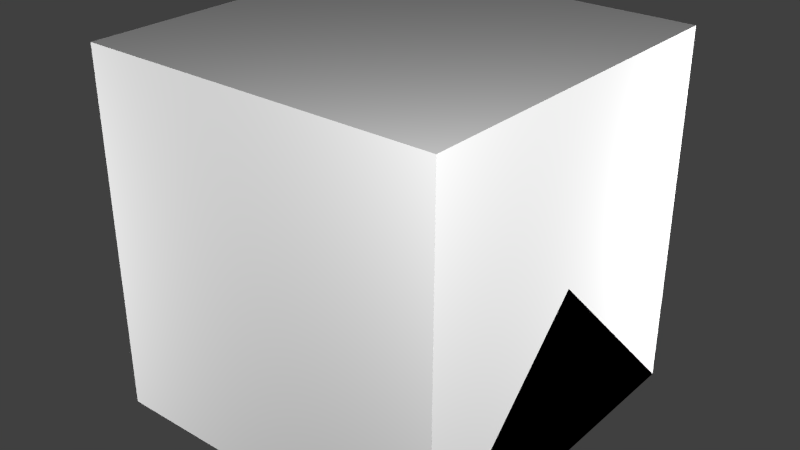 # Source: scanner.blend  (saved by Blender 2.78.0; exported with 4.5.12 LTS)
import bpy
from mathutils import Matrix  # noqa: F401  (used for matrix-valued properties, if any)

bpy.ops.wm.read_factory_settings(use_empty=True)
scene = bpy.context.scene
scene.name = 'Scene'

# ---- collections
col_collection_1 = bpy.data.collections.new('Collection 1'); scene.collection.children.link(col_collection_1)

# ---- materials (node trees are filled in below, after node groups)
mat_material_002 = bpy.data.materials.new('Material.002')
mat_material_002.alpha_threshold = 0.0
mat_material_002.use_transparent_shadow = False
mat_material_002.roughness = 0.5
mat_material = bpy.data.materials.new('Material')
mat_material.alpha_threshold = 0.0
mat_material.use_transparent_shadow = False
mat_material.roughness = 0.5
mat_material.line_color = (0.0, 0.0, 0.0, 1.0)
mat_material_003 = bpy.data.materials.new('Material.003')
mat_material_003.alpha_threshold = 0.0
mat_material_003.use_transparent_shadow = False
mat_material_003.roughness = 0.5

# ---- material node trees

# ---- world
world_world = bpy.data.worlds.new('World'); scene.world = world_world
world_world.color = (0.05088, 0.05088, 0.05088)
world_world.use_sun_shadow = False
world_world.sun_shadow_jitter_overblur = 0.0
world_world.cycles.sampling_method = 'NONE'
world_world.cycles.sample_map_resolution = 256

# ---- lights
light_point3 = bpy.data.lights.new('Point3', 'POINT')
light_point3.transmission_factor = 0.0
light_point3.energy = 100.0
light_point3.shadow_buffer_clip_start = 0.5
light_point3.shadow_soft_size = 0.1
light_point3.shadow_maximum_resolution = 0.006
light_point3.use_absolute_resolution = True
light_point3.cycles.use_multiple_importance_sampling = False
light_point2 = bpy.data.lights.new('Point2', 'POINT')
light_point2.transmission_factor = 0.0
light_point2.energy = 100.0
light_point2.shadow_buffer_clip_start = 0.5
light_point2.shadow_soft_size = 0.1
light_point2.shadow_maximum_resolution = 0.006
light_point2.use_absolute_resolution = True
light_point2.cycles.use_multiple_importance_sampling = False
light_point1 = bpy.data.lights.new('Point1', 'POINT')
light_point1.transmission_factor = 0.0
light_point1.energy = 100.0
light_point1.shadow_buffer_clip_start = 0.5
light_point1.shadow_soft_size = 0.1
light_point1.shadow_maximum_resolution = 0.006
light_point1.use_absolute_resolution = True
light_point1.cycles.use_multiple_importance_sampling = False
light_point0 = bpy.data.lights.new('Point0', 'POINT')
light_point0.transmission_factor = 0.0
light_point0.energy = 100.0
light_point0.shadow_buffer_clip_start = 0.5
light_point0.shadow_soft_size = 0.1
light_point0.shadow_maximum_resolution = 0.006
light_point0.use_absolute_resolution = True
light_point0.cycles.use_multiple_importance_sampling = False

# ---- meshes
me_cube_003 = bpy.data.meshes.new('Cube.003')
me_cube_003.from_pydata([(-1.0, -0.6738, -1.0), (-1.0, -0.7842, 1.0), (-1.0, 1.0, -1.0), (-1.0, 1.0, 1.0), (1.0, -0.6738, -1.0), (1.0, -0.7842, 1.0), (1.0, 1.0, -1.0), (1.0, 1.0, 1.0), (-1.0, -0.6738, -1.0), (1.0, -0.6738, -1.0), (-1.0, -0.6738, -1.0), (-1.0, -0.7842, 1.0), (1.0, -0.7842, 1.0), (1.0, -0.6738, -1.0)], [], [(0, 1, 3, 2), (2, 3, 7, 6), (6, 7, 5, 4), (1, 0, 10, 11), (2, 6, 4, 0), (7, 3, 1, 5), (0, 4, 9, 8), (13, 12, 11, 10), (0, 4, 13, 10), (5, 1, 11, 12), (4, 5, 12, 13)])
_uv = me_cube_003.uv_layers.new(name='UVMap')
_uv.uv.foreach_set('vector', [0.03125, 0.8438, 0.1562, 0.8438, 0.2188, 0.7812, 0.2188, 0.6562, 0.2188, 0.6562, 0.2188, 0.7812, 0.2188, 0.8438, 0.1875, 0.6562, 0.1875, 0.6562, 0.2188, 0.8438, 0.09375, 0.8438, 0.0625, 0.8438, 0.1562, 0.8438, 0.03125, 0.8438, 0.03125, 0.6562, 0.1875, 0.6562, 0.2188, 0.6562, 0.1875, 0.6562, 0.0625, 0.8438, 0.03125, 0.8438, 0.2188, 0.8438, 0.2188, 0.7812, 0.1562, 0.8438, 0.09375, 0.8438, 0.2211, 5.617e-05, 0.9151, 5.741e-05, 0.9151, 0.01217, 0.2211, 0.01217, 0.09375, 0.6562, 0.1562, 0.6562, 0.1875, 0.6562, 0.03125, 0.6562, 0.03125, 0.8438, 0.0625, 0.8438, 0.09375, 0.6562, 0.03125, 0.6562, 0.09375, 0.8438, 0.1562, 0.8438, 0.1875, 0.6562, 0.1562, 0.6562, 0.0625, 0.8438, 0.09375, 0.8438, 0.1562, 0.6562, 0.09375, 0.6562])
me_cube_003.materials.append(mat_material_002)
me_cube_003.use_remesh_preserve_volume = False
me_cube_003.use_remesh_preserve_attributes = False
me_cube_003.use_mirror_vertex_groups = False
me_cube_003.update()
me_cube_002 = bpy.data.meshes.new('Cube.002')
me_cube_002.from_pydata([(0.5, 0.5, 0.0), (0.5, -0.5, 0.0), (-0.5, -0.5, 0.0), (-0.5, 0.5, 0.0), (0.5, -3.129e-07, 0.5), (-0.5, 7.451e-08, 0.5)], [], [(0, 1, 2, 3), (1, 4, 5, 2), (0, 4, 1), (2, 5, 3), (4, 0, 3, 5)])
me_cube_002.materials.append(mat_material)
me_cube_002.use_remesh_preserve_volume = False
me_cube_002.use_remesh_preserve_attributes = False
me_cube_002.use_mirror_vertex_groups = False
me_cube_002.update()
me_cube_001 = bpy.data.meshes.new('Cube.001')
me_cube_001.from_pydata([(0.5, 0.5, 0.0), (0.5, -0.5, 0.0), (-0.5, -0.5, 0.0), (-0.5, 0.5, 0.0), (-8.196e-08, -1.192e-07, 0.5)], [], [(0, 1, 2, 3), (0, 4, 1), (1, 4, 2), (2, 4, 3), (4, 0, 3)])
me_cube_001.materials.append(mat_material)
me_cube_001.use_remesh_preserve_volume = False
me_cube_001.use_remesh_preserve_attributes = False
me_cube_001.use_mirror_vertex_groups = False
me_cube_001.update()
me_cube = bpy.data.meshes.new('Cube')
me_cube.from_pydata([(0.5, 0.5, 0.0), (0.5, -0.5, 0.0), (-0.5, -0.5, 0.0), (-0.5, 0.5, 0.0), (0.5, 0.5, 1.0), (0.5, -0.5, 1.0), (-0.5, -0.5, 1.0), (-0.5, 0.5, 1.0)], [], [(0, 1, 2, 3), (4, 7, 6, 5), (0, 4, 5, 1), (1, 5, 6, 2), (2, 6, 7, 3), (4, 0, 3, 7)])
me_cube.materials.append(mat_material)
me_cube.use_remesh_preserve_volume = False
me_cube.use_remesh_preserve_attributes = False
me_cube.use_mirror_vertex_groups = False
me_cube.update()
me_main = bpy.data.meshes.new('main')
me_main.from_pydata([(0.0013, -0.125, 3.145e-11), (0.0013, 0.125, 3.145e-11), (0.1875, 0.04789, 0.01341), (0.1875, -0.04789, 0.01341), (0.0013, -0.125, 0.125), (0.0013, 0.125, 0.125), (0.1875, 0.04789, 0.09472), (0.1875, -0.04789, 0.09472), (0.4679, -0.04688, -0.01156), (0.1875, -0.04688, -1.49e-08), (0.1875, 0.04688, 0.0), (0.4679, 0.04687, -0.01156), (0.4679, -0.04688, 0.08219), (0.1875, -0.04688, 0.09375), (0.1875, 0.04688, 0.09375), (0.4679, 0.04687, 0.08219), (-0.203, -0.125, 0.125), (-0.203, 0.125, 0.125), (-0.203, 0.125, -2.588e-12), (-0.203, -0.125, -2.588e-12), (-0.203, -0.3288, 0.125), (-0.203, 0.3288, 0.125), (-0.203, 0.3288, 0.0), (-0.203, -0.3288, 0.0), (-0.2937, -0.3288, 0.125), (-0.2937, 0.3288, 0.125), (-0.2937, 0.3288, 0.0), (-0.2937, -0.3288, 0.0), (-0.2937, -0.3288, 0.125), (-0.2937, 0.3288, 0.125), (-0.2937, 0.3288, 0.0), (-0.2937, -0.3288, 0.0), (-0.2937, -0.3217, 0.1176), (-0.2937, 0.3217, 0.1176), (-0.2937, 0.3217, 0.007448), (-0.2937, -0.3217, 0.007448), (-0.207, -0.3212, 0.09605), (-0.207, 0.3212, 0.09605), (-0.207, 0.3212, 0.02895), (-0.207, -0.3212, 0.02895), (0.0013, -0.075, 0.125), (0.0013, -0.025, 0.125), (0.0013, 0.025, 0.125), (0.0013, 0.075, 0.125), (-0.203, -0.075, 0.125), (-0.203, -0.025, 0.125), (-0.203, 0.025, 0.125), (-0.203, 0.075, 0.125), (-0.03957, 0.125, 0.125), (-0.08043, 0.125, 0.125), (-0.1213, 0.125, 0.125), (-0.1622, 0.125, 0.125), (-0.1622, -0.125, 0.125), (-0.1213, -0.125, 0.125), (-0.08043, -0.125, 0.125), (-0.03957, -0.125, 0.125), (-0.1213, -0.075, 0.125), (-0.1622, -0.075, 0.125), (-0.1213, -0.025, 0.125), (-0.1622, -0.025, 0.125), (-0.1213, 0.025, 0.125), (-0.1622, 0.025, 0.125), (-0.1213, 0.075, 0.125), (-0.1622, 0.075, 0.125), (-0.1232, -0.07264, 0.131), (-0.1602, -0.07264, 0.131), (-0.1232, -0.02736, 0.131), (-0.1602, -0.02736, 0.131), (-0.1233, 0.02746, 0.131), (-0.1602, 0.02746, 0.131), (-0.1233, 0.07254, 0.131), (-0.1602, 0.07254, 0.131)], [], [(1, 0, 19, 18), (5, 6, 2, 1), (6, 7, 3, 2), (7, 4, 0, 3), (7, 6, 5, 43, 42, 41, 40, 4), (12, 13, 9, 8), (14, 15, 11, 10), (15, 12, 8, 11), (15, 14, 13, 12), (1, 2, 3, 0), (9, 10, 11, 8), (18, 19, 23, 22), (0, 4, 55, 54, 53, 52, 16, 19), (5, 1, 18, 17, 51, 50, 49, 48), (23, 20, 24, 27), (16, 44, 45, 46, 47, 17, 21, 20), (19, 16, 20, 23), (17, 18, 22, 21), (26, 27, 31, 30), (21, 22, 26, 25), (22, 23, 27, 26), (20, 21, 25, 24), (31, 28, 32, 35), (24, 25, 29, 28), (27, 24, 28, 31), (25, 26, 30, 29), (34, 35, 39, 38), (29, 30, 34, 33), (30, 31, 35, 34), (28, 29, 33, 32), (36, 37, 38, 39), (32, 33, 37, 36), (35, 32, 36, 39), (33, 34, 38, 37), (54, 55, 4, 40, 41, 42, 43, 5, 48, 49, 50, 51, 17, 47, 46, 61, 63, 62, 60, 58, 56, 57, 59, 45, 44, 16, 52, 53), (58, 60, 61, 46, 45, 59), (57, 56, 64, 65), (61, 60, 68, 69), (64, 66, 67, 65), (56, 58, 66, 64), (58, 59, 67, 66), (59, 57, 65, 67), (68, 70, 71, 69), (60, 62, 70, 68), (62, 63, 71, 70), (63, 61, 69, 71)])
_uv = me_main.uv_layers.new(name='UVMap')
_uv.uv.foreach_set('vector', [0.3125, 0.8125, 0.2812, 0.8438, 0.2812, 0.8438, 0.3125, 0.8125, 0.375, 0.8438, 0.375, 0.8125, 0.4375, 0.9375, 0.3125, 0.9375, 0.2812, 1.0, 0.25, 0.75, 0.5, 0.75, 0.5, 1.0, 0.375, 0.875, 0.4688, 0.9375, 0.3438, 0.7812, 0.5, 0.75, 0.375, 0.875, 0.375, 0.8125, 0.375, 0.8438, 0.3937, 0.8625, 0.4125, 0.8812, 0.4312, 0.9, 0.45, 0.9187, 0.4688, 0.9375, 0.4688, 0.8125, 0.4688, 0.9688, 0.375, 0.8125, 0.375, 0.875, 0.3438, 0.9062, 0.375, 0.8438, 0.3438, 0.8438, 0.4375, 0.875, 0.375, 0.8438, 0.4688, 0.8125, 0.375, 0.875, 0.3438, 0.8438, 0.375, 0.8438, 0.3438, 0.9062, 0.4688, 0.9688, 0.4688, 0.8125, 0.3125, 0.8125, 0.3125, 0.8125, 0.3125, 0.8438, 0.2812, 0.8438, 0.375, 0.8125, 0.4375, 0.875, 0.3438, 0.8438, 0.375, 0.875, 0.3125, 0.8125, 0.2812, 0.8438, 0.2812, 0.8438, 0.3125, 0.8125, 0.3438, 0.7812, 0.4688, 0.9375, 0.4688, 0.9375, 0.4687, 0.9375, 0.4688, 0.9375, 0.4688, 0.9375, 0.4688, 0.9375, 0.3438, 0.7812, 0.375, 0.8438, 0.3125, 0.9375, 0.4062, 0.9062, 0.375, 0.8438, 0.375, 0.8438, 0.375, 0.8437, 0.375, 0.8438, 0.375, 0.8438, 0.3438, 0.7812, 0.4688, 0.9375, 0.4688, 0.9375, 0.3438, 0.7812, 0.4688, 0.9375, 0.45, 0.9187, 0.4312, 0.9, 0.4125, 0.8812, 0.3937, 0.8625, 0.375, 0.8438, 0.375, 0.8438, 0.4688, 0.9375, 0.3438, 0.7812, 0.4688, 0.9375, 0.4688, 0.9375, 0.3438, 0.7812, 0.375, 0.8438, 0.4062, 0.9062, 0.3438, 0.9688, 0.375, 0.8438, 0.3125, 0.8125, 0.2812, 0.8438, 0.2812, 0.8438, 0.3125, 0.8125, 0.375, 0.8438, 0.3438, 0.9688, 0.375, 0.9062, 0.375, 0.8438, 0.3125, 0.8125, 0.2812, 0.8438, 0.2812, 0.8438, 0.3125, 0.8125, 0.4688, 0.9375, 0.375, 0.8438, 0.375, 0.8438, 0.4688, 0.9375, 0.3125, 0.9062, 0.4688, 0.9375, 0.4688, 0.9375, 0.3438, 0.7812, 0.4688, 0.9375, 0.375, 0.8438, 0.375, 0.8438, 0.4688, 0.9375, 0.3438, 0.7812, 0.4688, 0.9375, 0.4688, 0.9375, 0.3125, 0.9062, 0.375, 0.8438, 0.375, 0.9062, 0.4688, 0.9688, 0.375, 0.8438, 0.3125, 0.8125, 0.2812, 0.8438, 0.2812, 0.8438, 0.3125, 0.8125, 0.375, 0.8438, 0.4688, 0.9688, 0.4062, 0.9688, 0.375, 0.8438, 0.3125, 0.8125, 0.2812, 0.8438, 0.2812, 0.8438, 0.3125, 0.8125, 0.4688, 0.9375, 0.375, 0.8438, 0.375, 0.8438, 0.4688, 0.9375, 0.0, 0.875, 0.25, 0.875, 0.25, 1.0, 0.0, 1.0, 0.4688, 0.9375, 0.375, 0.8438, 0.375, 0.8438, 0.4688, 0.9375, 0.3438, 0.7812, 0.4688, 0.9375, 0.4688, 0.9375, 0.4062, 0.7812, 0.375, 0.8438, 0.4062, 0.9688, 0.4688, 0.875, 0.375, 0.8438, 0.4687, 0.9375, 0.4688, 0.9375, 0.4688, 0.9375, 0.45, 0.9187, 0.4312, 0.9, 0.4125, 0.8812, 0.3937, 0.8625, 0.375, 0.8438, 0.375, 0.8438, 0.375, 0.8438, 0.375, 0.8437, 0.375, 0.8438, 0.375, 0.8438, 0.3937, 0.8625, 0.4125, 0.8812, 0.4125, 0.8812, 0.3937, 0.8625, 0.3937, 0.8625, 0.4125, 0.8812, 0.4312, 0.9, 0.45, 0.9188, 0.45, 0.9188, 0.4312, 0.9, 0.4312, 0.9, 0.45, 0.9187, 0.4688, 0.9375, 0.4688, 0.9375, 0.4688, 0.9375, 0.4312, 0.9, 0.4125, 0.8812, 0.4125, 0.8812, 0.4125, 0.8812, 0.4312, 0.9, 0.4312, 0.9, 0.45, 0.9188, 0.45, 0.9188, 0.45, 0.9188, 0.45, 0.9188, 0.4125, 0.8812, 0.4125, 0.8812, 0.4125, 0.8812, 0.4125, 0.8812, 0.19, 0.6813, 0.19, 0.8116, 0.0597, 0.8116, 0.0597, 0.6813, 0.45, 0.9188, 0.4312, 0.9, 0.4312, 0.9, 0.45, 0.9188, 0.4312, 0.9, 0.4312, 0.9, 0.4312, 0.9, 0.4312, 0.9, 0.4312, 0.9, 0.45, 0.9188, 0.45, 0.9188, 0.4312, 0.9, 0.0597, 0.8116, 0.0597, 0.6813, 0.19, 0.6813, 0.19, 0.8116, 0.4125, 0.8812, 0.3937, 0.8625, 0.3937, 0.8625, 0.4125, 0.8812, 0.3937, 0.8625, 0.3937, 0.8625, 0.3937, 0.8625, 0.3937, 0.8625, 0.3937, 0.8625, 0.4125, 0.8812, 0.4125, 0.8812, 0.3937, 0.8625])
_ca = me_main.color_attributes.new('Col', 'BYTE_COLOR', 'CORNER')
_ca.data.foreach_set('color', [1.0, 1.0, 1.0, 1.0, 1.0, 1.0, 1.0, 1.0, 1.0, 1.0, 1.0, 1.0, 1.0, 1.0, 1.0, 1.0, 1.0, 1.0, 1.0, 1.0, 1.0, 1.0, 1.0, 1.0, 1.0, 1.0, 1.0, 1.0, 1.0, 1.0, 1.0, 1.0, 1.0, 1.0, 1.0, 1.0, 1.0, 1.0, 1.0, 1.0, 1.0, 1.0, 1.0, 1.0, 1.0, 1.0, 1.0, 1.0, 1.0, 1.0, 1.0, 1.0, 1.0, 1.0, 1.0, 1.0, 1.0, 1.0, 1.0, 1.0, 1.0, 1.0, 1.0, 1.0, 1.0, 1.0, 1.0, 1.0, 1.0, 1.0, 1.0, 1.0, 1.0, 1.0, 1.0, 1.0, 0.9911, 0.9911, 0.9911, 0.9961, 0.9911, 0.9911, 0.9911, 0.9961, 1.0, 1.0, 1.0, 1.0, 1.0, 1.0, 1.0, 1.0, 1.0, 1.0, 1.0, 1.0, 1.0, 1.0, 1.0, 1.0, 1.0, 1.0, 1.0, 1.0, 1.0, 1.0, 1.0, 1.0, 1.0, 1.0, 1.0, 1.0, 1.0, 1.0, 1.0, 1.0, 1.0, 1.0, 1.0, 1.0, 1.0, 1.0, 1.0, 1.0, 1.0, 1.0, 1.0, 1.0, 1.0, 1.0, 1.0, 1.0, 1.0, 1.0, 1.0, 1.0, 1.0, 1.0, 1.0, 1.0, 1.0, 1.0, 1.0, 1.0, 1.0, 1.0, 1.0, 1.0, 1.0, 1.0, 1.0, 1.0, 1.0, 1.0, 1.0, 1.0, 1.0, 1.0, 1.0, 1.0, 1.0, 1.0, 1.0, 1.0, 1.0, 1.0, 1.0, 1.0, 1.0, 1.0, 1.0, 1.0, 1.0, 1.0, 1.0, 1.0, 1.0, 1.0, 1.0, 1.0, 1.0, 1.0, 1.0, 1.0, 1.0, 1.0, 1.0, 1.0, 1.0, 1.0, 1.0, 1.0, 1.0, 1.0, 1.0, 1.0, 1.0, 1.0, 1.0, 1.0, 1.0, 1.0, 1.0, 1.0, 1.0, 1.0, 1.0, 1.0, 1.0, 1.0, 1.0, 1.0, 1.0, 1.0, 1.0, 1.0, 0.9911, 0.9911, 0.9911, 0.9961, 0.9911, 0.9911, 0.9911, 0.9961, 1.0, 1.0, 1.0, 1.0, 1.0, 1.0, 1.0, 1.0, 1.0, 1.0, 1.0, 1.0, 1.0, 1.0, 1.0, 1.0, 1.0, 1.0, 1.0, 1.0, 1.0, 1.0, 1.0, 1.0, 1.0, 1.0, 1.0, 1.0, 1.0, 1.0, 1.0, 1.0, 0.9911, 0.9911, 0.9911, 0.9961, 0.9911, 0.9911, 0.9911, 0.9961, 1.0, 1.0, 1.0, 1.0, 1.0, 1.0, 1.0, 1.0, 1.0, 1.0, 1.0, 1.0, 1.0, 1.0, 1.0, 1.0, 1.0, 1.0, 1.0, 1.0, 1.0, 1.0, 1.0, 1.0, 1.0, 1.0, 1.0, 1.0, 1.0, 1.0, 1.0, 1.0, 1.0, 1.0, 1.0, 1.0, 0.9911, 0.9911, 0.9911, 0.9961, 0.9911, 0.9911, 0.9911, 0.9961, 1.0, 1.0, 1.0, 1.0, 1.0, 1.0, 1.0, 1.0, 1.0, 1.0, 1.0, 1.0, 1.0, 1.0, 1.0, 1.0, 1.0, 1.0, 1.0, 1.0, 1.0, 1.0, 1.0, 1.0, 1.0, 1.0, 1.0, 1.0, 1.0, 1.0, 1.0, 1.0, 1.0, 1.0, 1.0, 1.0, 1.0, 1.0, 1.0, 1.0, 1.0, 1.0, 1.0, 1.0, 1.0, 1.0, 1.0, 1.0, 1.0, 1.0, 1.0, 1.0, 1.0, 1.0, 1.0, 1.0, 1.0, 1.0, 1.0, 1.0, 1.0, 1.0, 1.0, 1.0, 1.0, 1.0, 1.0, 1.0, 1.0, 1.0, 1.0, 1.0, 1.0, 1.0, 1.0, 1.0, 1.0, 1.0, 1.0, 1.0, 1.0, 1.0, 1.0, 1.0, 1.0, 1.0, 1.0, 1.0, 1.0, 1.0, 1.0, 1.0, 1.0, 1.0, 1.0, 1.0, 1.0, 1.0, 1.0, 1.0, 1.0, 1.0, 1.0, 1.0, 1.0, 1.0, 1.0, 1.0, 1.0, 1.0, 1.0, 1.0, 1.0, 1.0, 1.0, 1.0, 1.0, 1.0, 1.0, 1.0, 1.0, 1.0, 1.0, 1.0, 1.0, 1.0, 1.0, 1.0, 1.0, 1.0, 1.0, 1.0, 1.0, 1.0, 1.0, 1.0, 1.0, 1.0, 1.0, 1.0, 1.0, 1.0, 1.0, 1.0, 1.0, 1.0, 1.0, 1.0, 1.0, 1.0, 1.0, 1.0, 1.0, 1.0, 1.0, 1.0, 1.0, 1.0, 1.0, 1.0, 1.0, 1.0, 1.0, 1.0, 1.0, 1.0, 1.0, 1.0, 1.0, 1.0, 1.0, 1.0, 1.0, 1.0, 1.0, 1.0, 1.0, 1.0, 1.0, 1.0, 1.0, 1.0, 1.0, 1.0, 1.0, 1.0, 1.0, 1.0, 1.0, 1.0, 1.0, 1.0, 1.0, 1.0, 1.0, 1.0, 1.0, 1.0, 1.0, 1.0, 1.0, 1.0, 1.0, 1.0, 1.0, 1.0, 1.0, 1.0, 1.0, 1.0, 1.0, 1.0, 1.0, 1.0, 1.0, 1.0, 1.0, 1.0, 1.0, 1.0, 1.0, 1.0, 1.0, 1.0, 1.0, 1.0, 1.0, 1.0, 1.0, 1.0, 1.0, 1.0, 1.0, 1.0, 1.0, 1.0, 1.0, 1.0, 1.0, 1.0, 1.0, 1.0, 1.0, 1.0, 1.0, 1.0, 1.0, 1.0, 1.0, 1.0, 1.0, 1.0, 1.0, 1.0, 1.0, 1.0, 1.0, 1.0, 1.0, 1.0, 1.0, 1.0, 1.0, 1.0, 1.0, 1.0, 1.0, 1.0, 1.0, 1.0, 1.0, 1.0, 1.0, 1.0, 1.0, 1.0, 1.0, 1.0, 1.0, 1.0, 1.0, 1.0, 1.0, 1.0, 1.0, 1.0, 1.0, 1.0, 1.0, 1.0, 1.0, 1.0, 1.0, 1.0, 1.0, 1.0, 1.0, 1.0, 1.0, 1.0, 0.9911, 0.9911, 0.9911, 0.9961, 0.9911, 0.9911, 0.9911, 0.9961, 1.0, 1.0, 1.0, 1.0, 1.0, 1.0, 1.0, 1.0, 1.0, 1.0, 1.0, 1.0, 0.9911, 0.9911, 0.9911, 0.9961, 0.9911, 0.9911, 0.9911, 0.9961, 1.0, 1.0, 1.0, 1.0, 1.0, 1.0, 1.0, 1.0, 1.0, 1.0, 1.0, 1.0, 0.9911, 0.9911, 0.9911, 0.9961, 0.9911, 0.9911, 0.9911, 0.9961, 1.0, 1.0, 1.0, 1.0, 0.9911, 0.9911, 0.9911, 0.9961, 0.9911, 0.9911, 0.9911, 0.9961, 0.9911, 0.9911, 0.9911, 0.9961, 0.9911, 0.9911, 0.9911, 0.9961, 0.9911, 0.9911, 0.9911, 0.9961, 0.9911, 0.9911, 0.9911, 0.9961, 0.9911, 0.9911, 0.9911, 0.9961, 0.9911, 0.9911, 0.9911, 0.9961, 0.9911, 0.9911, 0.9911, 0.9961, 0.9911, 0.9911, 0.9911, 0.9961, 1.0, 1.0, 1.0, 1.0, 1.0, 1.0, 1.0, 1.0, 1.0, 1.0, 1.0, 1.0, 1.0, 1.0, 1.0, 1.0, 1.0, 1.0, 1.0, 1.0, 0.9911, 0.9911, 0.9911, 0.9961, 0.9911, 0.9911, 0.9911, 0.9961, 0.9911, 0.9911, 0.9911, 0.9961, 0.9911, 0.9911, 0.9911, 0.9961, 1.0, 1.0, 1.0, 1.0, 0.9911, 0.9911, 0.9911, 0.9961, 0.9911, 0.9911, 0.9911, 0.9961, 0.9911, 0.9911, 0.9911, 0.9961, 0.9911, 0.9911, 0.9911, 0.9961, 0.9911, 0.9911, 0.9911, 0.9961, 0.9911, 0.9911, 0.9911, 0.9961, 0.9911, 0.9911, 0.9911, 0.9961, 0.9911, 0.9911, 0.9911, 0.9961, 0.9911, 0.9911, 0.9911, 0.9961, 0.9911, 0.9911, 0.9911, 0.9961, 0.9911, 0.9911, 0.9911, 0.9961, 0.9911, 0.9911, 0.9911, 0.9961, 0.9911, 0.9911, 0.9911, 0.9961, 0.9911, 0.9911, 0.9911, 0.9961, 0.9911, 0.9911, 0.9911, 0.9961, 0.9911, 0.9911, 0.9911, 0.9961, 0.9911, 0.9911, 0.9911, 0.9961, 0.9911, 0.9911, 0.9911, 0.9961, 0.9911, 0.9911, 0.9911, 0.9961, 0.9911, 0.9911, 0.9911, 0.9961, 0.9911, 0.9911, 0.9911, 0.9961, 0.9911, 0.9911, 0.9911, 0.9961, 0.9911, 0.9911, 0.9911, 0.9961, 0.9911, 0.9911, 0.9911, 0.9961, 0.9911, 0.9911, 0.9911, 0.9961, 0.9911, 0.9911, 0.9911, 0.9961, 0.9911, 0.9911, 0.9911, 0.9961, 0.9911, 0.9911, 0.9911, 0.9961, 0.9911, 0.9911, 0.9911, 0.9961, 0.9911, 0.9911, 0.9911, 0.9961, 0.9911, 0.9911, 0.9911, 0.9961, 0.9911, 0.9911, 0.9911, 0.9961, 0.9911, 0.9911, 0.9911, 0.9961, 0.9911, 0.9911, 0.9911, 0.9961, 0.9911, 0.9911, 0.9911, 0.9961, 0.9911, 0.9911, 0.9911, 0.9961, 0.9911, 0.9911, 0.9911, 0.9961, 0.9911, 0.9911, 0.9911, 0.9961, 0.9911, 0.9911, 0.9911, 0.9961, 0.9911, 0.9911, 0.9911, 0.9961, 0.9911, 0.9911, 0.9911, 0.9961])
me_main.materials.append(mat_material_003)
me_main.use_remesh_preserve_volume = False
me_main.use_remesh_preserve_attributes = False
me_main.use_mirror_vertex_groups = False
me_main.update()
me_led_0 = bpy.data.meshes.new('LED 0')
me_led_0.from_pydata([(-1.0, -1.0, -0.3943), (1.0, -1.0, -0.3943), (-1.0, 1.0, -0.3943), (1.0, 1.0, -0.3943)], [], [(0, 1, 3, 2)])
_uv = me_led_0.uv_layers.new(name='UVMap')
_uv.uv.foreach_set('vector', [0.2732, 0.6277, 0.3762, 0.6277, 0.3762, 0.7307, 0.2732, 0.7307])
_ca = me_led_0.color_attributes.new('Col', 'BYTE_COLOR', 'CORNER')
_ca.data.foreach_set('color', [1.0, 1.0, 1.0, 1.0, 1.0, 1.0, 1.0, 1.0, 1.0, 1.0, 1.0, 1.0, 1.0, 1.0, 1.0, 1.0])
me_led_0.use_remesh_preserve_volume = False
me_led_0.use_remesh_preserve_attributes = False
me_led_0.use_mirror_vertex_groups = False
me_led_0.update()
me_led_1 = bpy.data.meshes.new('LED 1')
me_led_1.from_pydata([(-1.0, -1.0, -0.3943), (1.0, -1.0, -0.3943), (-1.0, 1.0, -0.3943), (1.0, 1.0, -0.3943)], [], [(0, 1, 3, 2)])
_uv = me_led_1.uv_layers.new(name='UVMap')
_uv.uv.foreach_set('vector', [0.2732, 0.6277, 0.3762, 0.6277, 0.3762, 0.7307, 0.2732, 0.7307])
_ca = me_led_1.color_attributes.new('Col', 'BYTE_COLOR', 'CORNER')
_ca.data.foreach_set('color', [1.0, 1.0, 1.0, 1.0, 1.0, 1.0, 1.0, 1.0, 1.0, 1.0, 1.0, 1.0, 1.0, 1.0, 1.0, 1.0])
me_led_1.use_remesh_preserve_volume = False
me_led_1.use_remesh_preserve_attributes = False
me_led_1.use_mirror_vertex_groups = False
me_led_1.update()

# ---- objects
ob_base = bpy.data.objects.new('Base', me_cube_003)
ob_point3 = bpy.data.objects.new('Point3', light_point3)
ob_point2 = bpy.data.objects.new('Point2', light_point2)
ob_point1 = bpy.data.objects.new('Point1', light_point1)
ob_point0 = bpy.data.objects.new('Point0', light_point0)
ob_minecraft_2_edge_connectivity = bpy.data.objects.new('Minecraft 2 Edge Connectivity', me_cube_002)
ob_minecraft_4_edge_connectivity = bpy.data.objects.new('Minecraft 4 Edge Connectivity', me_cube_001)
ob_minecraft_block = bpy.data.objects.new('Minecraft Block', me_cube)
ob_main = bpy.data.objects.new('main', me_main)
ob_led_0 = bpy.data.objects.new('LED 0', me_led_0)
ob_led_1 = bpy.data.objects.new('LED 1', me_led_1)

# ---- transforms, parenting, visibility, modifiers, constraints
ob_base.location = (0.0, 0.0, 0.01212)
ob_base.scale = (-0.432, -0.432, -0.01307)
ob_base.lineart.crease_threshold = 0.0
ob_point3.location = (-1.642, -1.35, 0.5249)
ob_point3.hide_viewport = True
ob_point3.hide_select = True
ob_point3.lineart.crease_threshold = 0.0
ob_point2.location = (1.358, 1.15, 0.5249)
ob_point2.hide_viewport = True
ob_point2.hide_select = True
ob_point2.lineart.crease_threshold = 0.0
ob_point1.location = (-1.642, 1.15, -0.7251)
ob_point1.hide_viewport = True
ob_point1.hide_select = True
ob_point1.lineart.crease_threshold = 0.0
ob_point0.location = (1.354, -1.362, 1.556)
ob_point0.hide_viewport = True
ob_point0.hide_select = True
ob_point0.lineart.crease_threshold = 0.0
ob_minecraft_2_edge_connectivity.location = (0.0, 0.0, 0.0)
ob_minecraft_2_edge_connectivity.lock_location = (True, True, True)
ob_minecraft_2_edge_connectivity.lock_rotation = (True, True, True)
ob_minecraft_2_edge_connectivity.lock_rotations_4d = False
ob_minecraft_2_edge_connectivity.lock_scale = (True, True, True)
ob_minecraft_2_edge_connectivity.empty_display_type = 'ARROWS'
ob_minecraft_2_edge_connectivity.hide_viewport = True
ob_minecraft_2_edge_connectivity.hide_select = True
ob_minecraft_2_edge_connectivity.display_type = 'WIRE'
ob_minecraft_2_edge_connectivity.lineart.crease_threshold = 0.0
ob_minecraft_4_edge_connectivity.location = (0.0, 0.0, 0.0)
ob_minecraft_4_edge_connectivity.lock_location = (True, True, True)
ob_minecraft_4_edge_connectivity.lock_rotation = (True, True, True)
ob_minecraft_4_edge_connectivity.lock_rotations_4d = False
ob_minecraft_4_edge_connectivity.lock_scale = (True, True, True)
ob_minecraft_4_edge_connectivity.empty_display_type = 'ARROWS'
ob_minecraft_4_edge_connectivity.hide_viewport = True
ob_minecraft_4_edge_connectivity.hide_select = True
ob_minecraft_4_edge_connectivity.display_type = 'WIRE'
ob_minecraft_4_edge_connectivity.lineart.crease_threshold = 0.0
ob_minecraft_block.location = (0.0, 0.0, 0.0)
ob_minecraft_block.lock_location = (True, True, True)
ob_minecraft_block.lock_rotation = (True, True, True)
ob_minecraft_block.lock_rotations_4d = False
ob_minecraft_block.lock_scale = (True, True, True)
ob_minecraft_block.empty_display_type = 'ARROWS'
ob_minecraft_block.hide_viewport = True
ob_minecraft_block.hide_select = True
ob_minecraft_block.display_type = 'WIRE'
ob_minecraft_block.lineart.crease_threshold = 0.0
ob_main.location = (0.0, 0.03299, 0.009898)
ob_main.rotation_euler = (1.666e-10, 1.666e-10, 4.712)
ob_main.lineart.crease_threshold = 0.0
ob_led_0.location = (-0.04985, 0.1748, 0.1476)
ob_led_0.scale = (0.01892, 0.01552, 0.01669)
ob_led_0.lineart.crease_threshold = 0.0
ob_led_1.location = (0.05017, 0.1748, 0.1476)
ob_led_1.scale = (0.01892, 0.01552, 0.01669)
ob_led_1.lineart.crease_threshold = 0.0

# ---- collection membership
col_collection_1.objects.link(ob_base)
col_collection_1.objects.link(ob_point3)
col_collection_1.objects.link(ob_point2)
col_collection_1.objects.link(ob_point1)
col_collection_1.objects.link(ob_point0)
col_collection_1.objects.link(ob_minecraft_2_edge_connectivity)
col_collection_1.objects.link(ob_minecraft_4_edge_connectivity)
col_collection_1.objects.link(ob_minecraft_block)
col_collection_1.objects.link(ob_main)
col_collection_1.objects.link(ob_led_0)
col_collection_1.objects.link(ob_led_1)

# ---- scene / render settings (as saved in the file)
scene.frame_start = 1; scene.frame_end = 250; scene.frame_set(1)
scene.render.engine = 'BLENDER_EEVEE_NEXT'
scene.render.image_settings.color_mode = 'RGB'
scene.render.image_settings.compression = 90
scene.render.resolution_percentage = 50
scene.render.dither_intensity = 0.0
scene.render.bake_margin = 2
scene.cycles.use_denoising = False
scene.cycles.samples = 10
scene.cycles.sampling_pattern = 'TABULATED_SOBOL'
scene.cycles.light_sampling_threshold = 0.0
scene.cycles.use_adaptive_sampling = False
scene.cycles.use_light_tree = False
scene.cycles.blur_glossy = 0.0
scene.cycles.volume_bounces = 1
scene.cycles.pixel_filter_type = 'GAUSSIAN'
scene.cycles.sample_clamp_indirect = 0.0
scene.view_settings.view_transform = 'Standard'
bpy.context.view_layer.update()

# ---- added for rendering (the .blend has no active camera): camera
cam_auto = bpy.data.cameras.new('AutoCamera')
cam_auto.lens = 50.0
cam_auto.sensor_width = 36.0
cam_auto.clip_end = 1000.0
ob_auto_camera = bpy.data.objects.new('AutoCamera', cam_auto)
scene.collection.objects.link(ob_auto_camera)
ob_auto_camera.location = (1.60342, -1.92411, 1.78191)
ob_auto_camera.rotation_euler = (1.09748, -7.21219e-08, 0.694738)
scene.camera = ob_auto_camera
bpy.context.view_layer.update()
